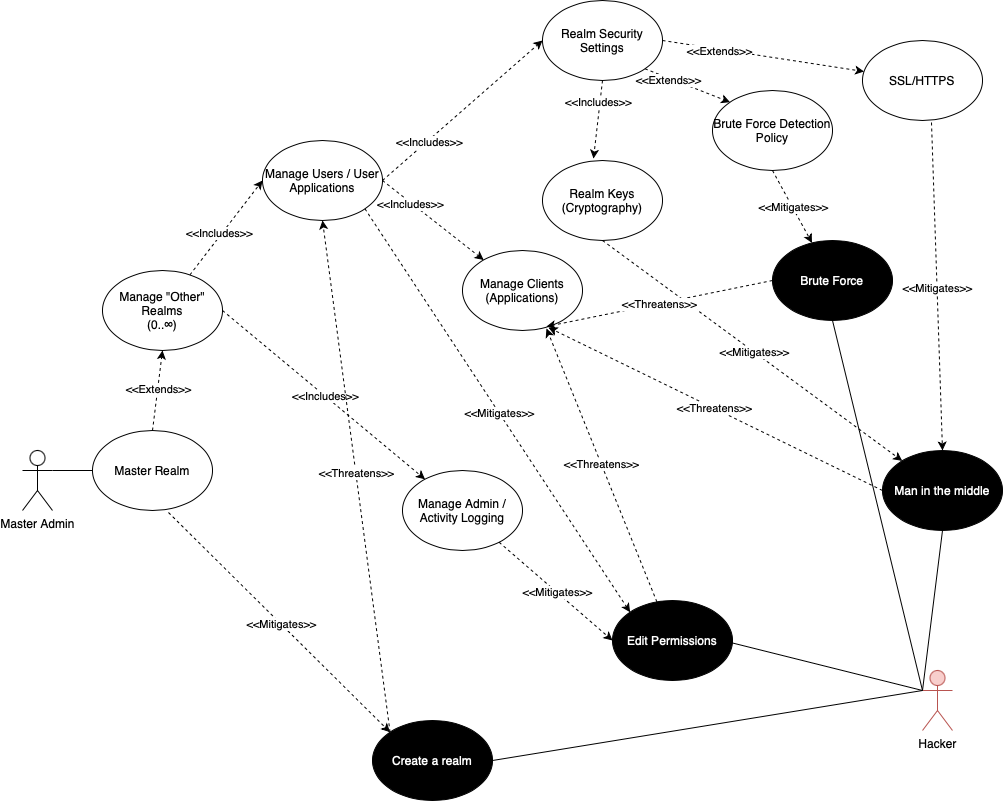

The diagram above was exported from draw.io. Its source (the exported page's mxGraphModel, read from the mxfile embedded in the PNG):
<mxGraphModel dx="2066" dy="1160" grid="1" gridSize="10" guides="1" tooltips="1" connect="1" arrows="1" fold="1" page="1" pageScale="1" pageWidth="1100" pageHeight="850" math="0" shadow="0">
  <root>
    <mxCell id="0" />
    <mxCell id="1" parent="0" />
    <mxCell id="fVquwkIrhIyI-FAEo-SD-1" value="Master Admin" style="shape=umlActor;verticalLabelPosition=bottom;verticalAlign=top;html=1;outlineConnect=0;" parent="1" vertex="1">
      <mxGeometry x="90" y="470" width="30" height="60" as="geometry" />
    </mxCell>
    <mxCell id="fVquwkIrhIyI-FAEo-SD-2" value="Master Realm" style="ellipse;whiteSpace=wrap;html=1;" parent="1" vertex="1">
      <mxGeometry x="160" y="450" width="120" height="80" as="geometry" />
    </mxCell>
    <mxCell id="fVquwkIrhIyI-FAEo-SD-3" value="Manage &quot;Other&quot; Realms&lt;br&gt;(0..∞)" style="ellipse;whiteSpace=wrap;html=1;" parent="1" vertex="1">
      <mxGeometry x="170" y="290" width="120" height="80" as="geometry" />
    </mxCell>
    <mxCell id="fVquwkIrhIyI-FAEo-SD-7" value="" style="endArrow=classic;html=1;rounded=0;entryX=0.5;entryY=1;entryDx=0;entryDy=0;dashed=1;exitX=0.5;exitY=0;exitDx=0;exitDy=0;" parent="1" source="fVquwkIrhIyI-FAEo-SD-2" target="fVquwkIrhIyI-FAEo-SD-3" edge="1">
      <mxGeometry width="50" height="50" relative="1" as="geometry">
        <mxPoint x="200" y="450" as="sourcePoint" />
        <mxPoint x="410" y="400" as="targetPoint" />
      </mxGeometry>
    </mxCell>
    <mxCell id="fVquwkIrhIyI-FAEo-SD-14" value="&amp;lt;&amp;lt;Extends&amp;gt;&amp;gt;" style="edgeLabel;html=1;align=center;verticalAlign=middle;resizable=0;points=[];" parent="fVquwkIrhIyI-FAEo-SD-7" vertex="1" connectable="0">
      <mxGeometry x="0.0347" relative="1" as="geometry">
        <mxPoint as="offset" />
      </mxGeometry>
    </mxCell>
    <mxCell id="fVquwkIrhIyI-FAEo-SD-8" value="Manage Users / User Applications" style="ellipse;whiteSpace=wrap;html=1;" parent="1" vertex="1">
      <mxGeometry x="330" y="160" width="120" height="80" as="geometry" />
    </mxCell>
    <mxCell id="fVquwkIrhIyI-FAEo-SD-9" value="Manage Clients (Applications)" style="ellipse;whiteSpace=wrap;html=1;" parent="1" vertex="1">
      <mxGeometry x="530" y="270" width="120" height="80" as="geometry" />
    </mxCell>
    <mxCell id="fVquwkIrhIyI-FAEo-SD-10" value="Manage Admin / Activity Logging" style="ellipse;whiteSpace=wrap;html=1;" parent="1" vertex="1">
      <mxGeometry x="470" y="490" width="120" height="80" as="geometry" />
    </mxCell>
    <mxCell id="fVquwkIrhIyI-FAEo-SD-11" value="" style="endArrow=classic;html=1;rounded=0;dashed=1;entryX=0;entryY=0.5;entryDx=0;entryDy=0;" parent="1" source="fVquwkIrhIyI-FAEo-SD-3" target="fVquwkIrhIyI-FAEo-SD-8" edge="1">
      <mxGeometry width="50" height="50" relative="1" as="geometry">
        <mxPoint x="510" y="300" as="sourcePoint" />
        <mxPoint x="550" y="280" as="targetPoint" />
      </mxGeometry>
    </mxCell>
    <mxCell id="fVquwkIrhIyI-FAEo-SD-17" value="&amp;lt;&amp;lt;Includes&amp;gt;&amp;gt;" style="edgeLabel;html=1;align=center;verticalAlign=middle;resizable=0;points=[];" parent="fVquwkIrhIyI-FAEo-SD-11" vertex="1" connectable="0">
      <mxGeometry x="-0.1519" y="2" relative="1" as="geometry">
        <mxPoint as="offset" />
      </mxGeometry>
    </mxCell>
    <mxCell id="fVquwkIrhIyI-FAEo-SD-12" value="" style="endArrow=classic;html=1;rounded=0;dashed=1;exitX=1;exitY=0.5;exitDx=0;exitDy=0;" parent="1" source="fVquwkIrhIyI-FAEo-SD-8" target="fVquwkIrhIyI-FAEo-SD-9" edge="1">
      <mxGeometry width="50" height="50" relative="1" as="geometry">
        <mxPoint x="510" y="430" as="sourcePoint" />
        <mxPoint x="562.04" y="346" as="targetPoint" />
      </mxGeometry>
    </mxCell>
    <mxCell id="fVquwkIrhIyI-FAEo-SD-16" value="&amp;lt;&amp;lt;Includes&amp;gt;&amp;gt;" style="edgeLabel;html=1;align=center;verticalAlign=middle;resizable=0;points=[];" parent="fVquwkIrhIyI-FAEo-SD-12" vertex="1" connectable="0">
      <mxGeometry x="-0.4402" y="-2" relative="1" as="geometry">
        <mxPoint as="offset" />
      </mxGeometry>
    </mxCell>
    <mxCell id="fVquwkIrhIyI-FAEo-SD-13" value="" style="endArrow=classic;html=1;rounded=0;dashed=1;exitX=1;exitY=0.5;exitDx=0;exitDy=0;" parent="1" source="fVquwkIrhIyI-FAEo-SD-3" target="fVquwkIrhIyI-FAEo-SD-10" edge="1">
      <mxGeometry width="50" height="50" relative="1" as="geometry">
        <mxPoint x="480" y="510" as="sourcePoint" />
        <mxPoint x="532.04" y="426" as="targetPoint" />
      </mxGeometry>
    </mxCell>
    <mxCell id="fVquwkIrhIyI-FAEo-SD-15" value="&amp;lt;&amp;lt;Includes&amp;gt;&amp;gt;" style="edgeLabel;html=1;align=center;verticalAlign=middle;resizable=0;points=[];" parent="fVquwkIrhIyI-FAEo-SD-13" vertex="1" connectable="0">
      <mxGeometry x="0.01" relative="1" as="geometry">
        <mxPoint as="offset" />
      </mxGeometry>
    </mxCell>
    <mxCell id="fVquwkIrhIyI-FAEo-SD-18" value="" style="html=1;rounded=0;endArrow=none;endFill=0;entryX=1;entryY=0.3333333333333333;entryDx=0;entryDy=0;entryPerimeter=0;" parent="1" source="fVquwkIrhIyI-FAEo-SD-2" edge="1" target="fVquwkIrhIyI-FAEo-SD-1">
      <mxGeometry width="100" relative="1" as="geometry">
        <mxPoint x="50" y="500" as="sourcePoint" />
        <mxPoint x="130" y="500" as="targetPoint" />
      </mxGeometry>
    </mxCell>
    <mxCell id="fVquwkIrhIyI-FAEo-SD-22" value="" style="endArrow=classic;html=1;rounded=0;dashed=1;entryX=0;entryY=0.5;entryDx=0;entryDy=0;exitX=1;exitY=0.5;exitDx=0;exitDy=0;" parent="1" source="fVquwkIrhIyI-FAEo-SD-8" target="fVquwkIrhIyI-FAEo-SD-24" edge="1">
      <mxGeometry width="50" height="50" relative="1" as="geometry">
        <mxPoint x="570" y="320" as="sourcePoint" />
        <mxPoint x="600" y="300" as="targetPoint" />
      </mxGeometry>
    </mxCell>
    <mxCell id="fVquwkIrhIyI-FAEo-SD-23" value="&amp;lt;&amp;lt;Includes&amp;gt;&amp;gt;" style="edgeLabel;html=1;align=center;verticalAlign=middle;resizable=0;points=[];" parent="fVquwkIrhIyI-FAEo-SD-22" vertex="1" connectable="0">
      <mxGeometry x="-0.4402" y="-2" relative="1" as="geometry">
        <mxPoint as="offset" />
      </mxGeometry>
    </mxCell>
    <mxCell id="fVquwkIrhIyI-FAEo-SD-24" value="Realm Security Settings" style="ellipse;whiteSpace=wrap;html=1;" parent="1" vertex="1">
      <mxGeometry x="610" y="20" width="120" height="80" as="geometry" />
    </mxCell>
    <mxCell id="fVquwkIrhIyI-FAEo-SD-28" value="Hacker" style="shape=umlActor;verticalLabelPosition=bottom;verticalAlign=top;html=1;outlineConnect=0;shadow=0;fillColor=#f8cecc;strokeColor=#b85450;" parent="1" vertex="1">
      <mxGeometry x="990" y="690" width="30" height="60" as="geometry" />
    </mxCell>
    <mxCell id="fVquwkIrhIyI-FAEo-SD-29" value="Create a realm" style="ellipse;whiteSpace=wrap;html=1;shadow=0;fontColor=#FFFFFF;fillColor=#000000;" parent="1" vertex="1">
      <mxGeometry x="440" y="740" width="120" height="80" as="geometry" />
    </mxCell>
    <mxCell id="fVquwkIrhIyI-FAEo-SD-30" value="Edit Permissions" style="ellipse;whiteSpace=wrap;html=1;shadow=0;fillColor=#000000;fontColor=#FFFFFF;" parent="1" vertex="1">
      <mxGeometry x="680" y="620" width="120" height="80" as="geometry" />
    </mxCell>
    <mxCell id="1QfFwJV-bY02JFwjmWb1-2" value="" style="endArrow=classic;html=1;rounded=0;dashed=1;exitX=0.633;exitY=1.025;exitDx=0;exitDy=0;exitPerimeter=0;entryX=0;entryY=0;entryDx=0;entryDy=0;" parent="1" source="fVquwkIrhIyI-FAEo-SD-2" target="fVquwkIrhIyI-FAEo-SD-29" edge="1">
      <mxGeometry width="50" height="50" relative="1" as="geometry">
        <mxPoint x="330" y="700" as="sourcePoint" />
        <mxPoint x="358.4476449400663" y="981.8037731309246" as="targetPoint" />
      </mxGeometry>
    </mxCell>
    <mxCell id="1QfFwJV-bY02JFwjmWb1-3" value="&amp;lt;&amp;lt;Mitigates&amp;gt;&amp;gt;" style="edgeLabel;html=1;align=center;verticalAlign=middle;resizable=0;points=[];" parent="1QfFwJV-bY02JFwjmWb1-2" vertex="1" connectable="0">
      <mxGeometry x="0.01" relative="1" as="geometry">
        <mxPoint as="offset" />
      </mxGeometry>
    </mxCell>
    <mxCell id="1QfFwJV-bY02JFwjmWb1-4" value="" style="endArrow=classic;html=1;rounded=0;dashed=1;exitX=0;exitY=0;exitDx=0;exitDy=0;entryX=0.5;entryY=1;entryDx=0;entryDy=0;" parent="1" source="fVquwkIrhIyI-FAEo-SD-29" target="fVquwkIrhIyI-FAEo-SD-8" edge="1">
      <mxGeometry width="50" height="50" relative="1" as="geometry">
        <mxPoint x="630" y="670" as="sourcePoint" />
        <mxPoint x="658.4476449400663" y="951.8037731309246" as="targetPoint" />
      </mxGeometry>
    </mxCell>
    <mxCell id="1QfFwJV-bY02JFwjmWb1-5" value="&amp;lt;&amp;lt;Threatens&amp;gt;&amp;gt;" style="edgeLabel;html=1;align=center;verticalAlign=middle;resizable=0;points=[];" parent="1QfFwJV-bY02JFwjmWb1-4" vertex="1" connectable="0">
      <mxGeometry x="0.01" relative="1" as="geometry">
        <mxPoint as="offset" />
      </mxGeometry>
    </mxCell>
    <mxCell id="1QfFwJV-bY02JFwjmWb1-7" value="" style="endArrow=classic;html=1;rounded=0;dashed=1;entryX=0.7;entryY=0.975;entryDx=0;entryDy=0;entryPerimeter=0;" parent="1" source="fVquwkIrhIyI-FAEo-SD-30" target="fVquwkIrhIyI-FAEo-SD-9" edge="1">
      <mxGeometry width="50" height="50" relative="1" as="geometry">
        <mxPoint x="680" y="610" as="sourcePoint" />
        <mxPoint x="523.3864068711928" y="-51.7157287525381" as="targetPoint" />
      </mxGeometry>
    </mxCell>
    <mxCell id="1QfFwJV-bY02JFwjmWb1-8" value="&amp;lt;&amp;lt;Threatens&amp;gt;&amp;gt;" style="edgeLabel;html=1;align=center;verticalAlign=middle;resizable=0;points=[];" parent="1QfFwJV-bY02JFwjmWb1-7" vertex="1" connectable="0">
      <mxGeometry x="0.01" relative="1" as="geometry">
        <mxPoint as="offset" />
      </mxGeometry>
    </mxCell>
    <mxCell id="1QfFwJV-bY02JFwjmWb1-9" value="" style="endArrow=classic;html=1;rounded=0;dashed=1;exitX=1;exitY=1;exitDx=0;exitDy=0;entryX=0;entryY=0;entryDx=0;entryDy=0;" parent="1" source="fVquwkIrhIyI-FAEo-SD-8" target="fVquwkIrhIyI-FAEo-SD-30" edge="1">
      <mxGeometry width="50" height="50" relative="1" as="geometry">
        <mxPoint x="640" y="440" as="sourcePoint" />
        <mxPoint x="1044.04" y="638" as="targetPoint" />
      </mxGeometry>
    </mxCell>
    <mxCell id="1QfFwJV-bY02JFwjmWb1-10" value="&amp;lt;&amp;lt;Mitigates&amp;gt;&amp;gt;" style="edgeLabel;html=1;align=center;verticalAlign=middle;resizable=0;points=[];" parent="1QfFwJV-bY02JFwjmWb1-9" vertex="1" connectable="0">
      <mxGeometry x="0.01" relative="1" as="geometry">
        <mxPoint as="offset" />
      </mxGeometry>
    </mxCell>
    <mxCell id="1QfFwJV-bY02JFwjmWb1-11" value="Man in the middle" style="ellipse;whiteSpace=wrap;html=1;shadow=0;fillColor=#000000;fontColor=#FFFFFF;" parent="1" vertex="1">
      <mxGeometry x="950" y="470" width="120" height="80" as="geometry" />
    </mxCell>
    <mxCell id="1QfFwJV-bY02JFwjmWb1-12" value="" style="endArrow=classic;html=1;rounded=0;dashed=1;exitX=0;exitY=0.5;exitDx=0;exitDy=0;entryX=0.717;entryY=0.963;entryDx=0;entryDy=0;entryPerimeter=0;" parent="1" source="1QfFwJV-bY02JFwjmWb1-11" target="fVquwkIrhIyI-FAEo-SD-9" edge="1">
      <mxGeometry width="50" height="50" relative="1" as="geometry">
        <mxPoint x="1010" y="310" as="sourcePoint" />
        <mxPoint x="947.04" y="30.960000000000036" as="targetPoint" />
      </mxGeometry>
    </mxCell>
    <mxCell id="1QfFwJV-bY02JFwjmWb1-13" value="&amp;lt;&amp;lt;Threatens&amp;gt;&amp;gt;" style="edgeLabel;html=1;align=center;verticalAlign=middle;resizable=0;points=[];" parent="1QfFwJV-bY02JFwjmWb1-12" vertex="1" connectable="0">
      <mxGeometry x="0.01" relative="1" as="geometry">
        <mxPoint as="offset" />
      </mxGeometry>
    </mxCell>
    <mxCell id="1QfFwJV-bY02JFwjmWb1-14" value="SSL/HTTPS" style="ellipse;whiteSpace=wrap;html=1;" parent="1" vertex="1">
      <mxGeometry x="930" y="60" width="120" height="80" as="geometry" />
    </mxCell>
    <mxCell id="1QfFwJV-bY02JFwjmWb1-15" value="" style="endArrow=classic;html=1;rounded=0;dashed=1;exitX=1;exitY=0.5;exitDx=0;exitDy=0;" parent="1" source="fVquwkIrhIyI-FAEo-SD-24" target="1QfFwJV-bY02JFwjmWb1-14" edge="1">
      <mxGeometry width="50" height="50" relative="1" as="geometry">
        <mxPoint x="860" y="150" as="sourcePoint" />
        <mxPoint x="1220" y="90" as="targetPoint" />
      </mxGeometry>
    </mxCell>
    <mxCell id="1QfFwJV-bY02JFwjmWb1-16" value="&amp;lt;&amp;lt;Extends&amp;gt;&amp;gt;" style="edgeLabel;html=1;align=center;verticalAlign=middle;resizable=0;points=[];" parent="1QfFwJV-bY02JFwjmWb1-15" vertex="1" connectable="0">
      <mxGeometry x="-0.4402" y="-2" relative="1" as="geometry">
        <mxPoint as="offset" />
      </mxGeometry>
    </mxCell>
    <mxCell id="1QfFwJV-bY02JFwjmWb1-20" value="" style="endArrow=classic;html=1;rounded=0;dashed=1;exitX=0.575;exitY=1.025;exitDx=0;exitDy=0;exitPerimeter=0;entryX=0.5;entryY=0;entryDx=0;entryDy=0;" parent="1" source="1QfFwJV-bY02JFwjmWb1-14" target="1QfFwJV-bY02JFwjmWb1-11" edge="1">
      <mxGeometry width="50" height="50" relative="1" as="geometry">
        <mxPoint x="830" y="230" as="sourcePoint" />
        <mxPoint x="956.8544532277228" y="303.62248726767416" as="targetPoint" />
      </mxGeometry>
    </mxCell>
    <mxCell id="1QfFwJV-bY02JFwjmWb1-21" value="&amp;lt;&amp;lt;Mitigates&amp;gt;&amp;gt;" style="edgeLabel;html=1;align=center;verticalAlign=middle;resizable=0;points=[];" parent="1QfFwJV-bY02JFwjmWb1-20" vertex="1" connectable="0">
      <mxGeometry x="0.01" relative="1" as="geometry">
        <mxPoint as="offset" />
      </mxGeometry>
    </mxCell>
    <mxCell id="1QfFwJV-bY02JFwjmWb1-22" value="Realm Keys&lt;br&gt;(Cryptography)" style="ellipse;whiteSpace=wrap;html=1;" parent="1" vertex="1">
      <mxGeometry x="610" y="180" width="120" height="80" as="geometry" />
    </mxCell>
    <mxCell id="1QfFwJV-bY02JFwjmWb1-23" value="" style="endArrow=classic;html=1;rounded=0;dashed=1;exitX=0.5;exitY=1;exitDx=0;exitDy=0;entryX=0.425;entryY=-0.025;entryDx=0;entryDy=0;entryPerimeter=0;" parent="1" source="fVquwkIrhIyI-FAEo-SD-24" target="1QfFwJV-bY02JFwjmWb1-22" edge="1">
      <mxGeometry width="50" height="50" relative="1" as="geometry">
        <mxPoint x="610" y="120" as="sourcePoint" />
        <mxPoint x="680" y="130" as="targetPoint" />
      </mxGeometry>
    </mxCell>
    <mxCell id="1QfFwJV-bY02JFwjmWb1-24" value="&amp;lt;&amp;lt;Includes&amp;gt;&amp;gt;" style="edgeLabel;html=1;align=center;verticalAlign=middle;resizable=0;points=[];" parent="1QfFwJV-bY02JFwjmWb1-23" vertex="1" connectable="0">
      <mxGeometry x="-0.4402" y="-2" relative="1" as="geometry">
        <mxPoint as="offset" />
      </mxGeometry>
    </mxCell>
    <mxCell id="1QfFwJV-bY02JFwjmWb1-25" value="Brute Force" style="ellipse;whiteSpace=wrap;html=1;shadow=0;fillColor=#000000;fontColor=#FFFFFF;" parent="1" vertex="1">
      <mxGeometry x="840" y="260" width="120" height="80" as="geometry" />
    </mxCell>
    <mxCell id="1QfFwJV-bY02JFwjmWb1-26" value="Brute Force Detection Policy" style="ellipse;whiteSpace=wrap;html=1;" parent="1" vertex="1">
      <mxGeometry x="780" y="110" width="120" height="80" as="geometry" />
    </mxCell>
    <mxCell id="1QfFwJV-bY02JFwjmWb1-27" value="" style="endArrow=classic;html=1;rounded=0;dashed=1;exitX=1;exitY=1;exitDx=0;exitDy=0;entryX=0;entryY=0;entryDx=0;entryDy=0;" parent="1" source="fVquwkIrhIyI-FAEo-SD-24" target="1QfFwJV-bY02JFwjmWb1-26" edge="1">
      <mxGeometry width="50" height="50" relative="1" as="geometry">
        <mxPoint x="670" y="150" as="sourcePoint" />
        <mxPoint x="828.5735931288073" y="199.71572875253833" as="targetPoint" />
      </mxGeometry>
    </mxCell>
    <mxCell id="1QfFwJV-bY02JFwjmWb1-28" value="&amp;lt;&amp;lt;Extends&amp;gt;&amp;gt;" style="edgeLabel;html=1;align=center;verticalAlign=middle;resizable=0;points=[];" parent="1QfFwJV-bY02JFwjmWb1-27" vertex="1" connectable="0">
      <mxGeometry x="-0.4402" y="-2" relative="1" as="geometry">
        <mxPoint as="offset" />
      </mxGeometry>
    </mxCell>
    <mxCell id="1QfFwJV-bY02JFwjmWb1-29" value="" style="endArrow=classic;html=1;rounded=0;dashed=1;exitX=0.5;exitY=1;exitDx=0;exitDy=0;" parent="1" source="1QfFwJV-bY02JFwjmWb1-22" target="1QfFwJV-bY02JFwjmWb1-11" edge="1">
      <mxGeometry width="50" height="50" relative="1" as="geometry">
        <mxPoint x="930" y="250" as="sourcePoint" />
        <mxPoint x="789.96" y="530" as="targetPoint" />
      </mxGeometry>
    </mxCell>
    <mxCell id="1QfFwJV-bY02JFwjmWb1-30" value="&amp;lt;&amp;lt;Mitigates&amp;gt;&amp;gt;" style="edgeLabel;html=1;align=center;verticalAlign=middle;resizable=0;points=[];" parent="1QfFwJV-bY02JFwjmWb1-29" vertex="1" connectable="0">
      <mxGeometry x="0.01" relative="1" as="geometry">
        <mxPoint as="offset" />
      </mxGeometry>
    </mxCell>
    <mxCell id="1QfFwJV-bY02JFwjmWb1-31" value="" style="endArrow=classic;html=1;rounded=0;dashed=1;exitX=0.5;exitY=1;exitDx=0;exitDy=0;" parent="1" source="1QfFwJV-bY02JFwjmWb1-26" target="1QfFwJV-bY02JFwjmWb1-25" edge="1">
      <mxGeometry width="50" height="50" relative="1" as="geometry">
        <mxPoint x="790" y="280" as="sourcePoint" />
        <mxPoint x="801" y="418" as="targetPoint" />
      </mxGeometry>
    </mxCell>
    <mxCell id="1QfFwJV-bY02JFwjmWb1-32" value="&amp;lt;&amp;lt;Mitigates&amp;gt;&amp;gt;" style="edgeLabel;html=1;align=center;verticalAlign=middle;resizable=0;points=[];" parent="1QfFwJV-bY02JFwjmWb1-31" vertex="1" connectable="0">
      <mxGeometry x="0.01" relative="1" as="geometry">
        <mxPoint as="offset" />
      </mxGeometry>
    </mxCell>
    <mxCell id="1QfFwJV-bY02JFwjmWb1-43" value="" style="endArrow=classic;html=1;rounded=0;dashed=1;entryX=0.7;entryY=0.95;entryDx=0;entryDy=0;exitX=0;exitY=0.5;exitDx=0;exitDy=0;entryPerimeter=0;" parent="1" source="1QfFwJV-bY02JFwjmWb1-25" target="fVquwkIrhIyI-FAEo-SD-9" edge="1">
      <mxGeometry width="50" height="50" relative="1" as="geometry">
        <mxPoint x="750" y="510" as="sourcePoint" />
        <mxPoint x="644.1360015372902" y="218.87400422754763" as="targetPoint" />
      </mxGeometry>
    </mxCell>
    <mxCell id="1QfFwJV-bY02JFwjmWb1-44" value="&amp;lt;&amp;lt;Threatens&amp;gt;&amp;gt;" style="edgeLabel;html=1;align=center;verticalAlign=middle;resizable=0;points=[];" parent="1QfFwJV-bY02JFwjmWb1-43" vertex="1" connectable="0">
      <mxGeometry x="0.01" relative="1" as="geometry">
        <mxPoint as="offset" />
      </mxGeometry>
    </mxCell>
    <mxCell id="1QfFwJV-bY02JFwjmWb1-48" value="" style="endArrow=classic;html=1;rounded=0;dashed=1;entryX=0;entryY=0.5;entryDx=0;entryDy=0;" parent="1" source="fVquwkIrhIyI-FAEo-SD-10" target="fVquwkIrhIyI-FAEo-SD-30" edge="1">
      <mxGeometry width="50" height="50" relative="1" as="geometry">
        <mxPoint x="470" y="590" as="sourcePoint" />
        <mxPoint x="691.6135931288072" y="809.7157287525383" as="targetPoint" />
      </mxGeometry>
    </mxCell>
    <mxCell id="1QfFwJV-bY02JFwjmWb1-49" value="&amp;lt;&amp;lt;Mitigates&amp;gt;&amp;gt;" style="edgeLabel;html=1;align=center;verticalAlign=middle;resizable=0;points=[];" parent="1QfFwJV-bY02JFwjmWb1-48" vertex="1" connectable="0">
      <mxGeometry x="0.01" relative="1" as="geometry">
        <mxPoint as="offset" />
      </mxGeometry>
    </mxCell>
    <mxCell id="1QfFwJV-bY02JFwjmWb1-50" value="" style="html=1;rounded=0;endArrow=none;endFill=0;exitX=0.5;exitY=1;exitDx=0;exitDy=0;" parent="1" source="1QfFwJV-bY02JFwjmWb1-25" edge="1">
      <mxGeometry width="100" relative="1" as="geometry">
        <mxPoint x="880" y="540" as="sourcePoint" />
        <mxPoint x="990" y="710" as="targetPoint" />
      </mxGeometry>
    </mxCell>
    <mxCell id="1QfFwJV-bY02JFwjmWb1-51" value="" style="html=1;rounded=0;endArrow=none;endFill=0;exitX=0.5;exitY=1;exitDx=0;exitDy=0;entryX=0;entryY=0.3333333333333333;entryDx=0;entryDy=0;entryPerimeter=0;" parent="1" source="1QfFwJV-bY02JFwjmWb1-11" edge="1" target="fVquwkIrhIyI-FAEo-SD-28">
      <mxGeometry width="100" relative="1" as="geometry">
        <mxPoint x="940" y="570" as="sourcePoint" />
        <mxPoint x="960" y="660" as="targetPoint" />
      </mxGeometry>
    </mxCell>
    <mxCell id="1QfFwJV-bY02JFwjmWb1-52" value="" style="html=1;rounded=0;endArrow=none;endFill=0;entryX=0.917;entryY=0.5;entryDx=0;entryDy=0;entryPerimeter=0;" parent="1" target="fVquwkIrhIyI-FAEo-SD-30" edge="1">
      <mxGeometry width="100" relative="1" as="geometry">
        <mxPoint x="990" y="710" as="sourcePoint" />
        <mxPoint x="869.1836354299285" y="683.4240405077858" as="targetPoint" />
      </mxGeometry>
    </mxCell>
    <mxCell id="1QfFwJV-bY02JFwjmWb1-53" value="" style="html=1;rounded=0;endArrow=none;endFill=0;entryX=1;entryY=0.5;entryDx=0;entryDy=0;" parent="1" target="fVquwkIrhIyI-FAEo-SD-29" edge="1">
      <mxGeometry width="100" relative="1" as="geometry">
        <mxPoint x="990" y="710" as="sourcePoint" />
        <mxPoint x="829.1836354299285" y="733.4240405077858" as="targetPoint" />
      </mxGeometry>
    </mxCell>
  </root>
</mxGraphModel>